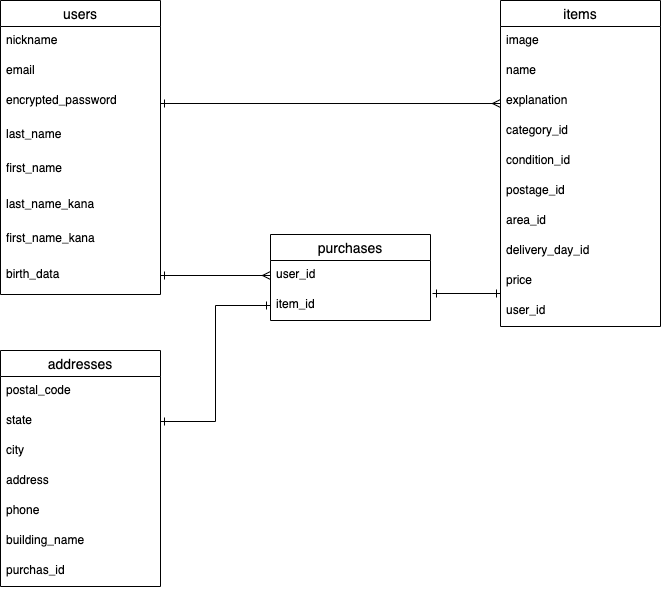

The diagram above was exported from draw.io. Its source (the exported page's mxGraphModel, read from the mxfile embedded in the PNG):
<mxGraphModel dx="898" dy="680" grid="1" gridSize="10" guides="1" tooltips="1" connect="1" arrows="1" fold="1" page="1" pageScale="1" pageWidth="827" pageHeight="1169" math="0" shadow="0">
  <root>
    <mxCell id="0" />
    <mxCell id="1" parent="0" />
    <mxCell id="2" value="addresses" style="swimlane;fontStyle=0;childLayout=stackLayout;horizontal=1;startSize=26;horizontalStack=0;resizeParent=1;resizeParentMax=0;resizeLast=0;collapsible=1;marginBottom=0;align=center;fontSize=14;" parent="1" vertex="1">
      <mxGeometry x="40" y="380" width="160" height="236" as="geometry" />
    </mxCell>
    <mxCell id="3" value="postal_code" style="text;strokeColor=none;fillColor=none;spacingLeft=4;spacingRight=4;overflow=hidden;rotatable=0;points=[[0,0.5],[1,0.5]];portConstraint=eastwest;fontSize=12;" parent="2" vertex="1">
      <mxGeometry y="26" width="160" height="30" as="geometry" />
    </mxCell>
    <mxCell id="4" value="state" style="text;strokeColor=none;fillColor=none;spacingLeft=4;spacingRight=4;overflow=hidden;rotatable=0;points=[[0,0.5],[1,0.5]];portConstraint=eastwest;fontSize=12;" parent="2" vertex="1">
      <mxGeometry y="56" width="160" height="30" as="geometry" />
    </mxCell>
    <mxCell id="5" value="city" style="text;strokeColor=none;fillColor=none;spacingLeft=4;spacingRight=4;overflow=hidden;rotatable=0;points=[[0,0.5],[1,0.5]];portConstraint=eastwest;fontSize=12;" parent="2" vertex="1">
      <mxGeometry y="86" width="160" height="30" as="geometry" />
    </mxCell>
    <mxCell id="29" value="address" style="text;strokeColor=none;fillColor=none;spacingLeft=4;spacingRight=4;overflow=hidden;rotatable=0;points=[[0,0.5],[1,0.5]];portConstraint=eastwest;fontSize=12;" parent="2" vertex="1">
      <mxGeometry y="116" width="160" height="30" as="geometry" />
    </mxCell>
    <mxCell id="30" value="phone" style="text;strokeColor=none;fillColor=none;spacingLeft=4;spacingRight=4;overflow=hidden;rotatable=0;points=[[0,0.5],[1,0.5]];portConstraint=eastwest;fontSize=12;" parent="2" vertex="1">
      <mxGeometry y="146" width="160" height="30" as="geometry" />
    </mxCell>
    <mxCell id="31" value="building_name" style="text;strokeColor=none;fillColor=none;spacingLeft=4;spacingRight=4;overflow=hidden;rotatable=0;points=[[0,0.5],[1,0.5]];portConstraint=eastwest;fontSize=12;" parent="2" vertex="1">
      <mxGeometry y="176" width="160" height="30" as="geometry" />
    </mxCell>
    <mxCell id="32" value="purchas_id" style="text;strokeColor=none;fillColor=none;spacingLeft=4;spacingRight=4;overflow=hidden;rotatable=0;points=[[0,0.5],[1,0.5]];portConstraint=eastwest;fontSize=12;" parent="2" vertex="1">
      <mxGeometry y="206" width="160" height="30" as="geometry" />
    </mxCell>
    <mxCell id="6" value="users" style="swimlane;fontStyle=0;childLayout=stackLayout;horizontal=1;startSize=26;horizontalStack=0;resizeParent=1;resizeParentMax=0;resizeLast=0;collapsible=1;marginBottom=0;align=center;fontSize=14;" parent="1" vertex="1">
      <mxGeometry x="40" y="30" width="160" height="294" as="geometry" />
    </mxCell>
    <mxCell id="7" value="nickname" style="text;strokeColor=none;fillColor=none;spacingLeft=4;spacingRight=4;overflow=hidden;rotatable=0;points=[[0,0.5],[1,0.5]];portConstraint=eastwest;fontSize=12;" parent="6" vertex="1">
      <mxGeometry y="26" width="160" height="30" as="geometry" />
    </mxCell>
    <mxCell id="8" value="email" style="text;strokeColor=none;fillColor=none;spacingLeft=4;spacingRight=4;overflow=hidden;rotatable=0;points=[[0,0.5],[1,0.5]];portConstraint=eastwest;fontSize=12;" parent="6" vertex="1">
      <mxGeometry y="56" width="160" height="30" as="geometry" />
    </mxCell>
    <mxCell id="9" value="encrypted_password" style="text;strokeColor=none;fillColor=none;spacingLeft=4;spacingRight=4;overflow=hidden;rotatable=0;points=[[0,0.5],[1,0.5]];portConstraint=eastwest;fontSize=12;" parent="6" vertex="1">
      <mxGeometry y="86" width="160" height="34" as="geometry" />
    </mxCell>
    <mxCell id="19" value="last_name" style="text;strokeColor=none;fillColor=none;spacingLeft=4;spacingRight=4;overflow=hidden;rotatable=0;points=[[0,0.5],[1,0.5]];portConstraint=eastwest;fontSize=12;" parent="6" vertex="1">
      <mxGeometry y="120" width="160" height="34" as="geometry" />
    </mxCell>
    <mxCell id="20" value="first_name" style="text;strokeColor=none;fillColor=none;spacingLeft=4;spacingRight=4;overflow=hidden;rotatable=0;points=[[0,0.5],[1,0.5]];portConstraint=eastwest;fontSize=12;" parent="6" vertex="1">
      <mxGeometry y="154" width="160" height="36" as="geometry" />
    </mxCell>
    <mxCell id="52" value="last_name_kana" style="text;strokeColor=none;fillColor=none;spacingLeft=4;spacingRight=4;overflow=hidden;rotatable=0;points=[[0,0.5],[1,0.5]];portConstraint=eastwest;fontSize=12;" parent="6" vertex="1">
      <mxGeometry y="190" width="160" height="34" as="geometry" />
    </mxCell>
    <mxCell id="53" value="first_name_kana" style="text;strokeColor=none;fillColor=none;spacingLeft=4;spacingRight=4;overflow=hidden;rotatable=0;points=[[0,0.5],[1,0.5]];portConstraint=eastwest;fontSize=12;" parent="6" vertex="1">
      <mxGeometry y="224" width="160" height="36" as="geometry" />
    </mxCell>
    <mxCell id="54" value="birth_data" style="text;strokeColor=none;fillColor=none;spacingLeft=4;spacingRight=4;overflow=hidden;rotatable=0;points=[[0,0.5],[1,0.5]];portConstraint=eastwest;fontSize=12;" parent="6" vertex="1">
      <mxGeometry y="260" width="160" height="34" as="geometry" />
    </mxCell>
    <mxCell id="10" value="purchases" style="swimlane;fontStyle=0;childLayout=stackLayout;horizontal=1;startSize=26;horizontalStack=0;resizeParent=1;resizeParentMax=0;resizeLast=0;collapsible=1;marginBottom=0;align=center;fontSize=14;" parent="1" vertex="1">
      <mxGeometry x="310" y="264" width="160" height="86" as="geometry" />
    </mxCell>
    <mxCell id="11" value="user_id" style="text;strokeColor=none;fillColor=none;spacingLeft=4;spacingRight=4;overflow=hidden;rotatable=0;points=[[0,0.5],[1,0.5]];portConstraint=eastwest;fontSize=12;" parent="10" vertex="1">
      <mxGeometry y="26" width="160" height="30" as="geometry" />
    </mxCell>
    <mxCell id="12" value="item_id" style="text;strokeColor=none;fillColor=none;spacingLeft=4;spacingRight=4;overflow=hidden;rotatable=0;points=[[0,0.5],[1,0.5]];portConstraint=eastwest;fontSize=12;" parent="10" vertex="1">
      <mxGeometry y="56" width="160" height="30" as="geometry" />
    </mxCell>
    <mxCell id="14" value="items" style="swimlane;fontStyle=0;childLayout=stackLayout;horizontal=1;startSize=26;horizontalStack=0;resizeParent=1;resizeParentMax=0;resizeLast=0;collapsible=1;marginBottom=0;align=center;fontSize=14;" parent="1" vertex="1">
      <mxGeometry x="540" y="30" width="160" height="326" as="geometry" />
    </mxCell>
    <mxCell id="15" value="image" style="text;strokeColor=none;fillColor=none;spacingLeft=4;spacingRight=4;overflow=hidden;rotatable=0;points=[[0,0.5],[1,0.5]];portConstraint=eastwest;fontSize=12;" parent="14" vertex="1">
      <mxGeometry y="26" width="160" height="30" as="geometry" />
    </mxCell>
    <mxCell id="16" value="name" style="text;strokeColor=none;fillColor=none;spacingLeft=4;spacingRight=4;overflow=hidden;rotatable=0;points=[[0,0.5],[1,0.5]];portConstraint=eastwest;fontSize=12;" parent="14" vertex="1">
      <mxGeometry y="56" width="160" height="30" as="geometry" />
    </mxCell>
    <mxCell id="17" value="explanation" style="text;strokeColor=none;fillColor=none;spacingLeft=4;spacingRight=4;overflow=hidden;rotatable=0;points=[[0,0.5],[1,0.5]];portConstraint=eastwest;fontSize=12;" parent="14" vertex="1">
      <mxGeometry y="86" width="160" height="30" as="geometry" />
    </mxCell>
    <mxCell id="22" value="category_id" style="text;strokeColor=none;fillColor=none;spacingLeft=4;spacingRight=4;overflow=hidden;rotatable=0;points=[[0,0.5],[1,0.5]];portConstraint=eastwest;fontSize=12;" parent="14" vertex="1">
      <mxGeometry y="116" width="160" height="30" as="geometry" />
    </mxCell>
    <mxCell id="23" value="condition_id" style="text;strokeColor=none;fillColor=none;spacingLeft=4;spacingRight=4;overflow=hidden;rotatable=0;points=[[0,0.5],[1,0.5]];portConstraint=eastwest;fontSize=12;" parent="14" vertex="1">
      <mxGeometry y="146" width="160" height="30" as="geometry" />
    </mxCell>
    <mxCell id="24" value="postage_id" style="text;strokeColor=none;fillColor=none;spacingLeft=4;spacingRight=4;overflow=hidden;rotatable=0;points=[[0,0.5],[1,0.5]];portConstraint=eastwest;fontSize=12;" parent="14" vertex="1">
      <mxGeometry y="176" width="160" height="30" as="geometry" />
    </mxCell>
    <mxCell id="25" value="area_id" style="text;strokeColor=none;fillColor=none;spacingLeft=4;spacingRight=4;overflow=hidden;rotatable=0;points=[[0,0.5],[1,0.5]];portConstraint=eastwest;fontSize=12;" parent="14" vertex="1">
      <mxGeometry y="206" width="160" height="30" as="geometry" />
    </mxCell>
    <mxCell id="26" value="delivery_day_id" style="text;strokeColor=none;fillColor=none;spacingLeft=4;spacingRight=4;overflow=hidden;rotatable=0;points=[[0,0.5],[1,0.5]];portConstraint=eastwest;fontSize=12;" parent="14" vertex="1">
      <mxGeometry y="236" width="160" height="30" as="geometry" />
    </mxCell>
    <mxCell id="27" value="price" style="text;strokeColor=none;fillColor=none;spacingLeft=4;spacingRight=4;overflow=hidden;rotatable=0;points=[[0,0.5],[1,0.5]];portConstraint=eastwest;fontSize=12;" parent="14" vertex="1">
      <mxGeometry y="266" width="160" height="30" as="geometry" />
    </mxCell>
    <mxCell id="28" value="user_id" style="text;strokeColor=none;fillColor=none;spacingLeft=4;spacingRight=4;overflow=hidden;rotatable=0;points=[[0,0.5],[1,0.5]];portConstraint=eastwest;fontSize=12;" parent="14" vertex="1">
      <mxGeometry y="296" width="160" height="30" as="geometry" />
    </mxCell>
    <mxCell id="45" style="edgeStyle=orthogonalEdgeStyle;rounded=0;orthogonalLoop=1;jettySize=auto;html=1;exitX=0;exitY=0.5;exitDx=0;exitDy=0;entryX=1;entryY=0.5;entryDx=0;entryDy=0;startArrow=ERone;startFill=0;endArrow=ERone;endFill=0;" parent="1" source="12" target="4" edge="1">
      <mxGeometry relative="1" as="geometry" />
    </mxCell>
    <mxCell id="47" style="edgeStyle=orthogonalEdgeStyle;rounded=0;orthogonalLoop=1;jettySize=auto;html=1;startArrow=ERone;startFill=0;endArrow=ERmany;endFill=0;" parent="1" target="11" edge="1">
      <mxGeometry relative="1" as="geometry">
        <mxPoint x="200" y="305" as="sourcePoint" />
      </mxGeometry>
    </mxCell>
    <mxCell id="48" style="edgeStyle=orthogonalEdgeStyle;rounded=0;orthogonalLoop=1;jettySize=auto;html=1;entryX=0;entryY=0.9;entryDx=0;entryDy=0;entryPerimeter=0;startArrow=ERone;startFill=0;endArrow=ERone;endFill=0;" parent="1" target="27" edge="1">
      <mxGeometry relative="1" as="geometry">
        <mxPoint x="472" y="323" as="sourcePoint" />
      </mxGeometry>
    </mxCell>
    <mxCell id="49" style="edgeStyle=orthogonalEdgeStyle;rounded=0;orthogonalLoop=1;jettySize=auto;html=1;exitX=1;exitY=0.5;exitDx=0;exitDy=0;entryX=0;entryY=0.567;entryDx=0;entryDy=0;entryPerimeter=0;startArrow=ERone;startFill=0;endArrow=ERmany;endFill=0;" parent="1" source="9" target="17" edge="1">
      <mxGeometry relative="1" as="geometry" />
    </mxCell>
  </root>
</mxGraphModel>